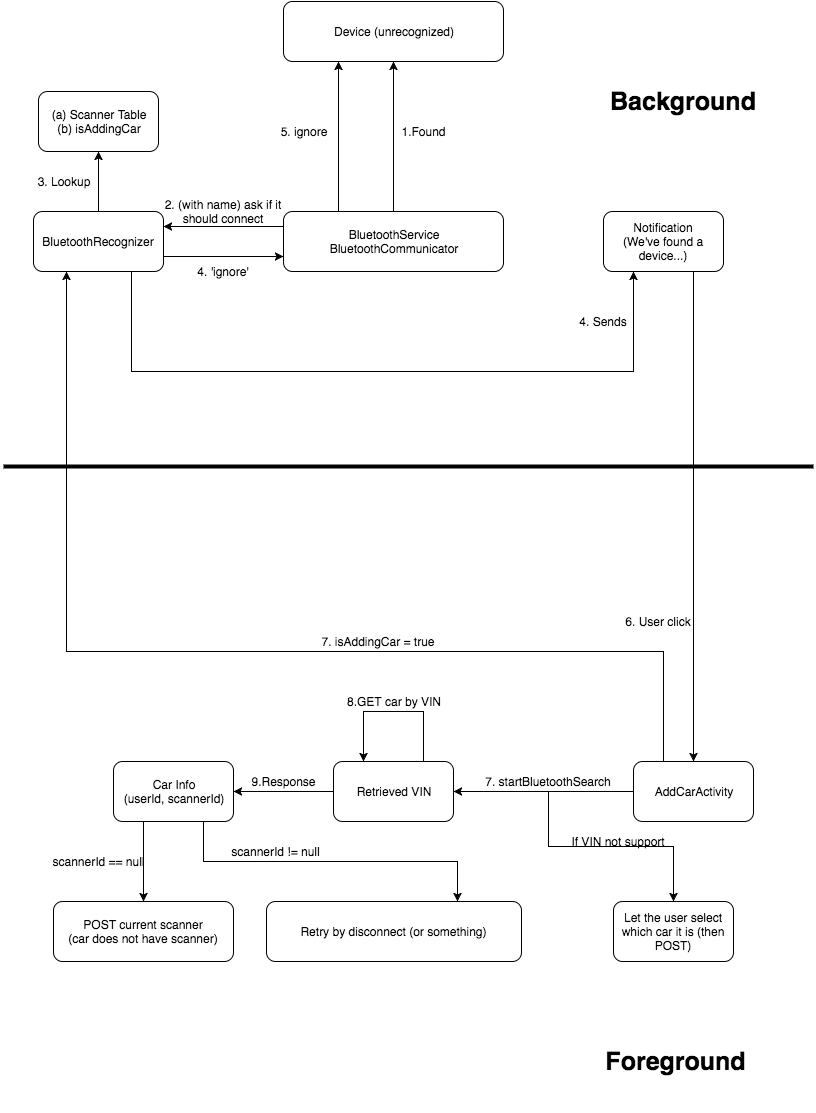

The diagram above was exported from draw.io. Its source (the exported page's mxGraphModel, read from the mxfile embedded in the PNG):
<mxGraphModel dx="950" dy="571" grid="1" gridSize="10" guides="1" tooltips="1" connect="1" arrows="1" fold="1" page="1" pageScale="1" pageWidth="826" pageHeight="1169" background="#ffffff" math="0" shadow="0">
  <root>
    <mxCell id="0" />
    <mxCell id="1" parent="0" />
    <mxCell id="4" style="edgeStyle=orthogonalEdgeStyle;rounded=0;html=1;exitX=0.5;exitY=0;entryX=0.5;entryY=1;jettySize=auto;orthogonalLoop=1;" edge="1" parent="1" source="2" target="3">
      <mxGeometry relative="1" as="geometry">
        <Array as="points">
          <mxPoint x="400" y="80" />
        </Array>
      </mxGeometry>
    </mxCell>
    <mxCell id="16" style="edgeStyle=orthogonalEdgeStyle;rounded=0;html=1;exitX=0;exitY=0.25;entryX=1;entryY=0.25;jettySize=auto;orthogonalLoop=1;" edge="1" parent="1" source="2" target="6">
      <mxGeometry relative="1" as="geometry" />
    </mxCell>
    <mxCell id="23" style="edgeStyle=orthogonalEdgeStyle;rounded=0;html=1;exitX=0.25;exitY=0;entryX=0.25;entryY=1;jettySize=auto;orthogonalLoop=1;" edge="1" parent="1" source="2" target="3">
      <mxGeometry relative="1" as="geometry">
        <Array as="points">
          <mxPoint x="345" y="80" />
        </Array>
      </mxGeometry>
    </mxCell>
    <mxCell id="2" value="BluetoothService&lt;div&gt;BluetoothCommunicator&lt;/div&gt;" style="rounded=1;whiteSpace=wrap;html=1;" vertex="1" parent="1">
      <mxGeometry x="290" y="230" width="220" height="60" as="geometry" />
    </mxCell>
    <mxCell id="3" value="Device (unrecognized)" style="rounded=1;whiteSpace=wrap;html=1;" vertex="1" parent="1">
      <mxGeometry x="290" y="20" width="220" height="60" as="geometry" />
    </mxCell>
    <mxCell id="5" value="1.Found" style="text;html=1;strokeColor=none;fillColor=none;align=center;verticalAlign=middle;whiteSpace=wrap;" vertex="1" parent="1">
      <mxGeometry x="410" y="140" width="40" height="20" as="geometry" />
    </mxCell>
    <mxCell id="11" style="edgeStyle=orthogonalEdgeStyle;rounded=0;html=1;exitX=0.5;exitY=0;jettySize=auto;orthogonalLoop=1;" edge="1" parent="1" source="6" target="10">
      <mxGeometry relative="1" as="geometry">
        <Array as="points" />
      </mxGeometry>
    </mxCell>
    <mxCell id="13" style="edgeStyle=orthogonalEdgeStyle;rounded=0;html=1;exitX=1;exitY=0.75;entryX=0;entryY=0.75;jettySize=auto;orthogonalLoop=1;" edge="1" parent="1" source="6" target="2">
      <mxGeometry relative="1" as="geometry" />
    </mxCell>
    <mxCell id="18" style="edgeStyle=orthogonalEdgeStyle;rounded=0;html=1;exitX=0.75;exitY=1;jettySize=auto;orthogonalLoop=1;entryX=0.25;entryY=1;" edge="1" parent="1" source="6" target="19">
      <mxGeometry relative="1" as="geometry">
        <mxPoint x="670" y="290" as="targetPoint" />
        <Array as="points">
          <mxPoint x="138" y="390" />
          <mxPoint x="640" y="390" />
        </Array>
      </mxGeometry>
    </mxCell>
    <mxCell id="6" value="BluetoothRecognizer" style="rounded=1;whiteSpace=wrap;html=1;" vertex="1" parent="1">
      <mxGeometry x="40" y="230" width="130" height="60" as="geometry" />
    </mxCell>
    <mxCell id="9" value="2. (with name) ask if it should connect" style="text;html=1;strokeColor=none;fillColor=none;align=center;verticalAlign=middle;whiteSpace=wrap;" vertex="1" parent="1">
      <mxGeometry x="170" y="200" width="120" height="60" as="geometry" />
    </mxCell>
    <mxCell id="10" value="(a) Scanner Table&lt;div&gt;(b) isAddingCar&lt;/div&gt;" style="rounded=1;whiteSpace=wrap;html=1;" vertex="1" parent="1">
      <mxGeometry x="45" y="110" width="120" height="60" as="geometry" />
    </mxCell>
    <mxCell id="12" value="3. Lookup" style="text;html=1;strokeColor=none;fillColor=none;align=center;verticalAlign=middle;whiteSpace=wrap;" vertex="1" parent="1">
      <mxGeometry x="35" y="190" width="70" height="20" as="geometry" />
    </mxCell>
    <mxCell id="17" value="4. 'ignore'" style="text;html=1;strokeColor=none;fillColor=none;align=center;verticalAlign=middle;whiteSpace=wrap;" vertex="1" parent="1">
      <mxGeometry x="170" y="280" width="120" height="20" as="geometry" />
    </mxCell>
    <mxCell id="26" style="edgeStyle=orthogonalEdgeStyle;rounded=0;html=1;exitX=0.75;exitY=1;jettySize=auto;orthogonalLoop=1;" edge="1" parent="1" source="19">
      <mxGeometry relative="1" as="geometry">
        <mxPoint x="700" y="780" as="targetPoint" />
      </mxGeometry>
    </mxCell>
    <mxCell id="19" value="Notification&lt;div&gt;(We've found a device...)&lt;/div&gt;" style="rounded=1;whiteSpace=wrap;html=1;" vertex="1" parent="1">
      <mxGeometry x="610" y="230" width="120" height="60" as="geometry" />
    </mxCell>
    <mxCell id="21" value="4. Sends" style="text;html=1;strokeColor=none;fillColor=none;align=center;verticalAlign=middle;whiteSpace=wrap;" vertex="1" parent="1">
      <mxGeometry x="580" y="330" width="60" height="20" as="geometry" />
    </mxCell>
    <mxCell id="24" value="5. ignore" style="text;html=1;strokeColor=none;fillColor=none;align=center;verticalAlign=middle;whiteSpace=wrap;" vertex="1" parent="1">
      <mxGeometry x="280" y="140" width="60" height="20" as="geometry" />
    </mxCell>
    <mxCell id="27" style="edgeStyle=orthogonalEdgeStyle;rounded=0;html=1;exitX=0.5;exitY=1;entryX=0.5;entryY=1;jettySize=auto;orthogonalLoop=1;" edge="1" parent="1" source="6" target="6">
      <mxGeometry relative="1" as="geometry" />
    </mxCell>
    <mxCell id="32" value="" style="line;strokeWidth=4;html=1;perimeter=backbonePerimeter;points=[];outlineConnect=0;" vertex="1" parent="1">
      <mxGeometry x="10" y="480" width="810" height="10" as="geometry" />
    </mxCell>
    <mxCell id="33" value="&lt;b&gt;&lt;font style=&quot;font-size: 25px&quot;&gt;Background&lt;/font&gt;&lt;/b&gt;" style="text;html=1;strokeColor=none;fillColor=none;align=center;verticalAlign=middle;whiteSpace=wrap;" vertex="1" parent="1">
      <mxGeometry x="600" y="80" width="180" height="80" as="geometry" />
    </mxCell>
    <mxCell id="34" value="6. User click" style="text;html=1;strokeColor=none;fillColor=none;align=center;verticalAlign=middle;whiteSpace=wrap;" vertex="1" parent="1">
      <mxGeometry x="630" y="630" width="70" height="20" as="geometry" />
    </mxCell>
    <mxCell id="35" value="&lt;b&gt;&lt;font style=&quot;font-size: 25px&quot;&gt;Foreground&lt;/font&gt;&lt;/b&gt;" style="text;html=1;strokeColor=none;fillColor=none;align=center;verticalAlign=middle;whiteSpace=wrap;" vertex="1" parent="1">
      <mxGeometry x="580" y="1030" width="205" height="100" as="geometry" />
    </mxCell>
    <mxCell id="40" style="edgeStyle=orthogonalEdgeStyle;rounded=0;html=1;exitX=0;exitY=0.5;entryX=1;entryY=0.5;jettySize=auto;orthogonalLoop=1;" edge="1" parent="1" source="36" target="37">
      <mxGeometry relative="1" as="geometry" />
    </mxCell>
    <mxCell id="43" style="edgeStyle=orthogonalEdgeStyle;rounded=0;html=1;exitX=0.25;exitY=0;entryX=0.25;entryY=1;jettySize=auto;orthogonalLoop=1;" edge="1" parent="1" source="36" target="6">
      <mxGeometry relative="1" as="geometry">
        <Array as="points">
          <mxPoint x="670" y="670" />
          <mxPoint x="73" y="670" />
        </Array>
      </mxGeometry>
    </mxCell>
    <mxCell id="36" value="AddCarActivity" style="rounded=1;whiteSpace=wrap;html=1;" vertex="1" parent="1">
      <mxGeometry x="640" y="780" width="120" height="60" as="geometry" />
    </mxCell>
    <mxCell id="47" style="edgeStyle=orthogonalEdgeStyle;rounded=0;html=1;exitX=0;exitY=0.5;jettySize=auto;orthogonalLoop=1;" edge="1" parent="1" source="37">
      <mxGeometry relative="1" as="geometry">
        <mxPoint x="240" y="810" as="targetPoint" />
      </mxGeometry>
    </mxCell>
    <mxCell id="37" value="Retrieved VIN" style="rounded=1;whiteSpace=wrap;html=1;" vertex="1" parent="1">
      <mxGeometry x="340" y="780" width="120" height="60" as="geometry" />
    </mxCell>
    <mxCell id="57" style="edgeStyle=orthogonalEdgeStyle;rounded=0;html=1;exitX=0.5;exitY=1;jettySize=auto;orthogonalLoop=1;" edge="1" parent="1" source="41">
      <mxGeometry relative="1" as="geometry">
        <mxPoint x="680" y="920" as="targetPoint" />
      </mxGeometry>
    </mxCell>
    <mxCell id="41" value="7. startBluetoothSearch" style="text;html=1;strokeColor=none;fillColor=none;align=center;verticalAlign=middle;whiteSpace=wrap;" vertex="1" parent="1">
      <mxGeometry x="480" y="790" width="150" height="20" as="geometry" />
    </mxCell>
    <mxCell id="44" value="7. isAddingCar = true" style="text;html=1;strokeColor=none;fillColor=none;align=center;verticalAlign=middle;whiteSpace=wrap;" vertex="1" parent="1">
      <mxGeometry x="290" y="650" width="190" height="20" as="geometry" />
    </mxCell>
    <mxCell id="45" style="edgeStyle=orthogonalEdgeStyle;rounded=0;html=1;exitX=0.75;exitY=0;entryX=0.25;entryY=0;jettySize=auto;orthogonalLoop=1;" edge="1" parent="1" source="37" target="37">
      <mxGeometry relative="1" as="geometry">
        <Array as="points">
          <mxPoint x="430" y="730" />
          <mxPoint x="370" y="730" />
        </Array>
      </mxGeometry>
    </mxCell>
    <mxCell id="46" value="8.GET car by VIN" style="text;html=1;strokeColor=none;fillColor=none;align=center;verticalAlign=middle;whiteSpace=wrap;" vertex="1" parent="1">
      <mxGeometry x="335" y="710" width="130" height="20" as="geometry" />
    </mxCell>
    <mxCell id="50" style="edgeStyle=orthogonalEdgeStyle;rounded=0;html=1;exitX=0.75;exitY=1;jettySize=auto;orthogonalLoop=1;entryX=0.75;entryY=0;" edge="1" parent="1" source="48" target="53">
      <mxGeometry relative="1" as="geometry">
        <mxPoint x="330" y="920" as="targetPoint" />
        <Array as="points">
          <mxPoint x="210" y="880" />
          <mxPoint x="464" y="880" />
        </Array>
      </mxGeometry>
    </mxCell>
    <mxCell id="51" style="edgeStyle=orthogonalEdgeStyle;rounded=0;html=1;exitX=0.25;exitY=1;jettySize=auto;orthogonalLoop=1;" edge="1" parent="1" source="48">
      <mxGeometry relative="1" as="geometry">
        <mxPoint x="150" y="920" as="targetPoint" />
      </mxGeometry>
    </mxCell>
    <mxCell id="48" value="Car Info&lt;div&gt;(userId, scannerId)&lt;/div&gt;" style="rounded=1;whiteSpace=wrap;html=1;" vertex="1" parent="1">
      <mxGeometry x="120" y="780" width="120" height="60" as="geometry" />
    </mxCell>
    <mxCell id="49" value="9.Response" style="text;html=1;strokeColor=none;fillColor=none;align=center;verticalAlign=middle;whiteSpace=wrap;" vertex="1" parent="1">
      <mxGeometry x="270" y="790" width="40" height="20" as="geometry" />
    </mxCell>
    <mxCell id="52" value="POST current scanner&lt;div&gt;(car does not have scanner)&lt;/div&gt;" style="rounded=1;whiteSpace=wrap;html=1;" vertex="1" parent="1">
      <mxGeometry x="60" y="920" width="180" height="60" as="geometry" />
    </mxCell>
    <mxCell id="53" value="Retry by disconnect (or something)" style="rounded=1;whiteSpace=wrap;html=1;" vertex="1" parent="1">
      <mxGeometry x="273" y="920" width="255" height="60" as="geometry" />
    </mxCell>
    <mxCell id="54" value="scannerId == null" style="text;html=1;strokeColor=none;fillColor=none;align=center;verticalAlign=middle;whiteSpace=wrap;" vertex="1" parent="1">
      <mxGeometry x="33" y="870" width="145" height="20" as="geometry" />
    </mxCell>
    <mxCell id="56" value="scannerId != null" style="text;html=1;strokeColor=none;fillColor=none;align=center;verticalAlign=middle;whiteSpace=wrap;" vertex="1" parent="1">
      <mxGeometry x="230" y="860" width="105" height="20" as="geometry" />
    </mxCell>
    <mxCell id="58" value="If VIN not support" style="text;html=1;strokeColor=none;fillColor=none;align=center;verticalAlign=middle;whiteSpace=wrap;" vertex="1" parent="1">
      <mxGeometry x="560" y="850" width="130" height="20" as="geometry" />
    </mxCell>
    <mxCell id="59" value="Let the user select which car it is (then POST)" style="rounded=1;whiteSpace=wrap;html=1;" vertex="1" parent="1">
      <mxGeometry x="620" y="920" width="120" height="60" as="geometry" />
    </mxCell>
  </root>
</mxGraphModel>